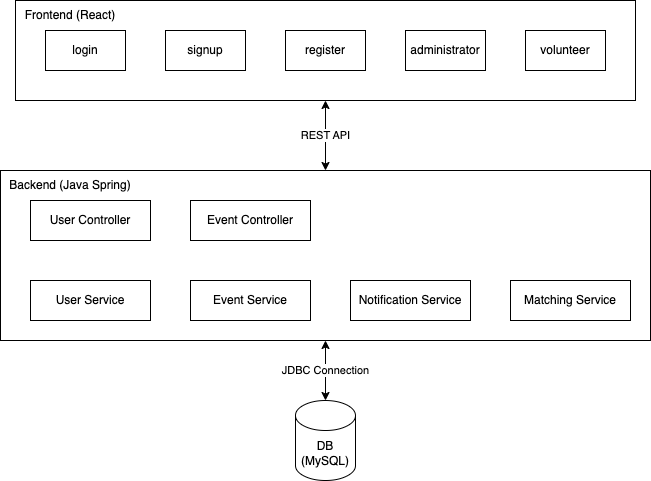

The diagram above was exported from draw.io. Its source (the exported page's mxGraphModel, read from the mxfile embedded in the PNG):
<mxGraphModel dx="742" dy="747" grid="1" gridSize="10" guides="1" tooltips="1" connect="1" arrows="1" fold="1" page="1" pageScale="1" pageWidth="850" pageHeight="1100" math="0" shadow="0">
  <root>
    <mxCell id="0" />
    <mxCell id="1" parent="0" />
    <mxCell id="21" value="JDBC Connection" style="edgeStyle=none;html=1;exitX=0.5;exitY=1;exitDx=0;exitDy=0;entryX=0.5;entryY=0;entryDx=0;entryDy=0;entryPerimeter=0;startArrow=classic;startFill=1;" parent="1" source="16" target="9" edge="1">
      <mxGeometry relative="1" as="geometry" />
    </mxCell>
    <mxCell id="16" value="" style="rounded=0;whiteSpace=wrap;html=1;" parent="1" vertex="1">
      <mxGeometry x="75" y="220" width="650" height="170" as="geometry" />
    </mxCell>
    <mxCell id="19" value="REST API" style="edgeStyle=none;html=1;exitX=0.5;exitY=1;exitDx=0;exitDy=0;entryX=0.5;entryY=0;entryDx=0;entryDy=0;startArrow=classic;startFill=1;" parent="1" source="15" target="16" edge="1">
      <mxGeometry relative="1" as="geometry" />
    </mxCell>
    <mxCell id="15" value="" style="rounded=0;whiteSpace=wrap;html=1;" parent="1" vertex="1">
      <mxGeometry x="90" y="50" width="620" height="100" as="geometry" />
    </mxCell>
    <mxCell id="2" value="login" style="rounded=0;whiteSpace=wrap;html=1;" parent="1" vertex="1">
      <mxGeometry x="120" y="80" width="80" height="40" as="geometry" />
    </mxCell>
    <mxCell id="3" value="register" style="rounded=0;whiteSpace=wrap;html=1;" parent="1" vertex="1">
      <mxGeometry x="360" y="80" width="80" height="40" as="geometry" />
    </mxCell>
    <mxCell id="4" value="signup" style="rounded=0;whiteSpace=wrap;html=1;" parent="1" vertex="1">
      <mxGeometry x="240" y="80" width="80" height="40" as="geometry" />
    </mxCell>
    <mxCell id="5" value="administrator" style="rounded=0;whiteSpace=wrap;html=1;" parent="1" vertex="1">
      <mxGeometry x="480" y="80" width="80" height="40" as="geometry" />
    </mxCell>
    <mxCell id="6" value="volunteer" style="rounded=0;whiteSpace=wrap;html=1;" parent="1" vertex="1">
      <mxGeometry x="600" y="80" width="80" height="40" as="geometry" />
    </mxCell>
    <mxCell id="7" value="User Controller" style="rounded=0;whiteSpace=wrap;html=1;" parent="1" vertex="1">
      <mxGeometry x="105" y="250" width="120" height="40" as="geometry" />
    </mxCell>
    <mxCell id="8" value="User Service" style="rounded=0;whiteSpace=wrap;html=1;" parent="1" vertex="1">
      <mxGeometry x="105" y="330" width="120" height="40" as="geometry" />
    </mxCell>
    <mxCell id="9" value="DB&lt;br&gt;(MySQL)" style="shape=cylinder3;whiteSpace=wrap;html=1;boundedLbl=1;backgroundOutline=1;size=15;" parent="1" vertex="1">
      <mxGeometry x="370" y="450" width="60" height="80" as="geometry" />
    </mxCell>
    <mxCell id="10" value="Event Controller" style="rounded=0;whiteSpace=wrap;html=1;" parent="1" vertex="1">
      <mxGeometry x="265" y="250" width="120" height="40" as="geometry" />
    </mxCell>
    <mxCell id="11" value="Event Service" style="rounded=0;whiteSpace=wrap;html=1;" parent="1" vertex="1">
      <mxGeometry x="265" y="330" width="120" height="40" as="geometry" />
    </mxCell>
    <mxCell id="13" value="Notification Service" style="rounded=0;whiteSpace=wrap;html=1;" parent="1" vertex="1">
      <mxGeometry x="425" y="330" width="120" height="40" as="geometry" />
    </mxCell>
    <mxCell id="14" value="Matching Service" style="rounded=0;whiteSpace=wrap;html=1;" parent="1" vertex="1">
      <mxGeometry x="585" y="330" width="120" height="40" as="geometry" />
    </mxCell>
    <mxCell id="17" value="Frontend (React)" style="text;html=1;strokeColor=none;fillColor=none;align=center;verticalAlign=middle;whiteSpace=wrap;rounded=0;" parent="1" vertex="1">
      <mxGeometry x="90" y="50" width="110" height="30" as="geometry" />
    </mxCell>
    <mxCell id="18" value="Backend (Java Spring)" style="text;html=1;strokeColor=none;fillColor=none;align=center;verticalAlign=middle;whiteSpace=wrap;rounded=0;" parent="1" vertex="1">
      <mxGeometry x="80" y="220" width="130" height="30" as="geometry" />
    </mxCell>
  </root>
</mxGraphModel>